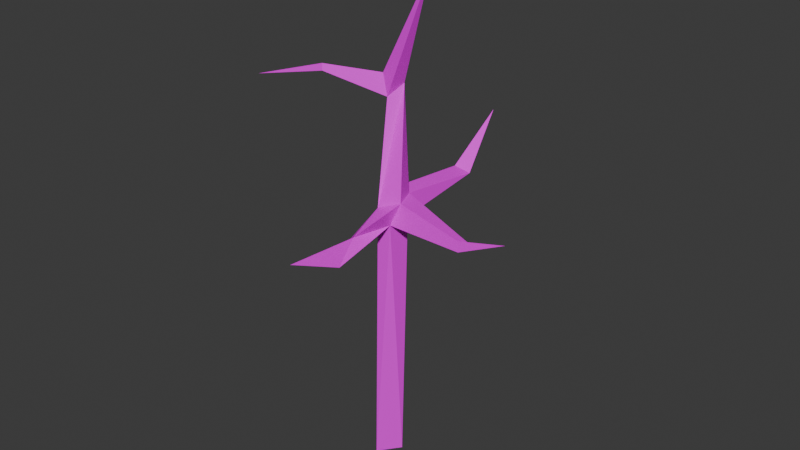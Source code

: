 # Source: WitheredTree.blend  (saved by Blender 4.1.24; exported with 4.5.12 LTS)
import bpy
from mathutils import Matrix  # noqa: F401  (used for matrix-valued properties, if any)

bpy.ops.wm.read_factory_settings(use_empty=True)
scene = bpy.context.scene
scene.name = 'Scene'

# ---- collections
col_collection = bpy.data.collections.new('Collection'); scene.collection.children.link(col_collection)

# ---- images (referenced by path relative to the original .blend; pixels are not part of the script)
import os
ASSET_DIR = os.environ.get("B2B_ASSET_DIR", "")  # directory of the original .blend (textures are referenced by path, not embedded)
HERE = os.path.dirname(os.path.abspath(__file__))  # packed textures are extracted next to this script under _unpacked/

def load_image(name, relpath, width, height, colorspace="sRGB"):
    """Load a texture the original file referenced (path relative to the .blend, or extracted next to this script)."""
    p = next((c for c in (os.path.join(HERE, relpath), os.path.join(ASSET_DIR, relpath)) if relpath and os.path.exists(c)), "")
    if p:
        img = bpy.data.images.load(p, check_existing=True)
        img.name = name
    else:  # same state as the original file: an image datablock whose file is absent (Cycles renders it pink)
        img = bpy.data.images.new(name, width, height)
        img.source = "FILE"
        img.filepath = "//" + (relpath or name)
    img.colorspace_settings.name = colorspace
    return img
img_bark_64px_seamless_png = load_image('bark_64px_seamless.png', 'bark_64px_seamless.png', 1024, 1024, 'sRGB')

# ---- materials (node trees are filled in below, after node groups)
mat_witheredtree = bpy.data.materials.new('witheredTree')
mat_witheredtree.use_transparent_shadow = False

# ---- material node trees
mat_witheredtree.use_nodes = True; mat_witheredtree.node_tree.nodes.clear()
_N = mat_witheredtree.node_tree.nodes; _L = mat_witheredtree.node_tree.links
n0 = _N.new('ShaderNodeBsdfPrincipled'); n0.name = 'Principled BSDF'; n0.location = (10, 300)
n1 = _N.new('ShaderNodeOutputMaterial'); n1.name = 'Material Output'; n1.location = (300, 300)
n2 = _N.new('ShaderNodeTexImage'); n2.name = 'Image Texture'; n2.location = (-280, 278)
n2.image = img_bark_64px_seamless_png
_L.new(n0.outputs[0], n1.inputs[0])
_L.new(n2.outputs[0], n0.inputs[0])
n1.is_active_output = True

# ---- world
world_world = bpy.data.worlds.new('World'); scene.world = world_world
world_world.use_nodes = True; world_world.node_tree.nodes.clear()
_N = world_world.node_tree.nodes; _L = world_world.node_tree.links
n0 = _N.new('ShaderNodeOutputWorld'); n0.name = 'World Output'; n0.location = (300, 300)
n1 = _N.new('ShaderNodeBackground'); n1.name = 'Background'; n1.location = (10, 300)
n1.inputs[0].default_value = (0.05088, 0.05088, 0.05088, 1.0)
_L.new(n1.outputs[0], n0.inputs[0])
n0.is_active_output = True
world_world.color = (0.05088, 0.05088, 0.05088)
world_world.use_sun_shadow = False
world_world.sun_shadow_jitter_overblur = 0.0

# ---- meshes
me_plane = bpy.data.meshes.new('Plane')
me_plane.from_pydata([(0.25, 0.25, -1.676e-08), (-0.25, 0.25, 1.676e-08), (0.8381, 0.3853, 11.71), (3.104, 0.006344, 6.598), (-0.1333, -0.25, 0.002982), (0.3988, 0.2501, 6.291), (-0.07564, 0.2348, 6.306), (0.008234, -0.2764, 6.575), (0.5603, -0.1776, 6.798), (-0.07497, 0.7052, 9.089), (-0.4902, 0.7614, 9.057), (-0.2473, 0.3513, 8.838), (-0.4121, 0.4141, 9.32), (-1.614, -0.151, 9.239), (-1.773, -0.04654, 9.331), (-1.617, -0.1516, 9.407), (-3.131, -0.5783, 8.953), (0.3167, -0.2378, 6.233), (2.189, 0.1178, 6.252), (2.04, -0.1256, 6.133), (2.028, -0.1262, 6.391), (0.3606, -1.889, 5.934), (0.1799, -1.262, 6.31), (0.01825, -1.778, 5.926), (0.2012, -3.111, 6.465), (0.3301, 0.3788, 6.785), (-0.1099, 0.142, 6.802), (0.02723, 2.479, 6.322), (0.349, 2.535, 6.502), (0.02992, 2.396, 6.646), (-0.1311, 4.083, 7.476)], [], [(0, 17, 4), (5, 0, 1, 6), (17, 7, 4), (8, 25, 9), (9, 11, 7), (9, 2, 11), (11, 2, 12), (10, 2, 9), (16, 15, 14), (16, 13, 15), (3, 19, 18), (3, 20, 19), (17, 8, 22), (23, 22, 7), (21, 22, 24), (28, 25, 5), (30, 29, 28), (30, 27, 29), (1, 0, 4), (7, 26, 6), (0, 5, 17), (6, 1, 4, 7), (9, 25, 26, 10), (8, 9, 7), (10, 26, 7, 11), (11, 13, 14, 10), (12, 2, 10), (10, 14, 15, 12), (12, 15, 13, 11), (5, 18, 19, 17), (16, 14, 13), (17, 19, 20, 8), (8, 20, 18, 25), (17, 21, 23, 7), (18, 5, 25), (3, 18, 20), (22, 8, 7), (5, 6, 27, 28), (21, 17, 22), (24, 22, 23), (24, 23, 21), (25, 28, 29, 26), (26, 29, 27, 6), (30, 28, 27)])
me_plane.polygons.foreach_set('use_smooth', [True] * 44)
_k = set([(0, 1), (0, 4), (0, 5), (0, 17), (1, 4), (1, 6), (2, 9), (2, 10), (2, 11), (2, 12), (3, 18), (3, 19), (3, 20), (4, 7), (4, 17), (5, 6), (5, 17), (5, 18), (5, 25), (5, 28), (6, 7), (6, 26), (6, 27), (7, 8), (7, 9), (7, 11), (7, 17), (7, 22), (7, 23), (7, 26), (8, 9), (8, 17), (8, 20), (8, 22), (8, 25), (9, 10), (9, 11), (9, 25), (10, 11), (10, 12), (10, 14), (10, 26), (11, 12), (11, 13), (12, 15), (13, 14), (13, 15), (13, 16), (14, 15), (14, 16), (15, 16), (17, 19), (17, 21), (17, 22), (18, 19), (18, 20), (18, 25), (19, 20), (21, 22), (21, 23), (21, 24), (22, 23), (22, 24), (23, 24), (25, 26), (25, 28), (26, 29), (27, 28), (27, 29), (27, 30), (28, 29), (28, 30), (29, 30)])
me_plane.attributes.new('sharp_edge', 'BOOLEAN', 'EDGE').data.foreach_set('value', [ (min(e.vertices), max(e.vertices)) in _k for e in me_plane.edges])
_uv = me_plane.uv_layers.new(name='UVMap')
_uv.uv.foreach_set('vector', [0.4277, -2.08, 0.2194, 0.5819, 0.2142, -2.079, 0.5006, 0.6064, 0.4371, -2.08, 0.2235, -2.08, 0.298, 0.6128, 0.4655, 0.5819, 0.3338, 0.7278, 0.2734, -2.079, 0.2451, 0.823, 0.4827, 0.8174, 0.6222, 1.802, 0.6222, 1.802, 0.471, 1.694, 0.2029, 0.7278, 0.6222, 1.802, 0.4855, 2.92, 0.471, 1.694, 0.2247, 1.694, 0.6882, 2.92, 0.1543, 1.9, 0.1209, 1.788, 0.6882, 2.92, 0.2983, 1.802, -1.007, 0.5094, -0.3605, 0.6917, -0.427, 0.7365, -1.007, 1.743, -0.359, 1.865, -0.3605, 1.937, 1.656, 0.7591, 1.201, 0.7027, 1.265, 0.8067, 1.656, 0.7378, 1.196, 0.649, 1.201, 0.5392, 0.2194, 0.5819, 0.2451, 0.823, -0.2182, 0.6147, 0.3381, -0.002829, 0.4071, 0.2173, 0.3338, 0.6384, -0.4856, 0.4541, -0.2182, 0.6147, -1.008, 0.6809, 1.404, 0.6966, 0.4827, 0.8174, 0.4278, 0.6064, 0.2743, 2.5, 0.3431, 1.78, 0.4794, 1.839, 2.065, 1.113, 1.38, 0.6197, 1.344, 0.7581, 0.2235, 0.8632, 0.4371, 0.8632, 0.2734, 0.6496, 0.2029, 0.7278, 0.3816, 0.8249, 0.4212, 0.6128, 0.4277, -2.08, 0.4278, 0.6064, 0.2194, 0.5819, 0.4212, 0.6128, 0.4277, -2.08, 0.2142, -2.079, 0.2029, 0.7278, 0.2983, 1.802, 0.4713, 0.8174, 0.2834, 0.8249, 0.1209, 1.788, 0.5696, 0.823, 0.2983, 1.802, 0.3338, 0.7278, 0.6461, 1.788, 0.3816, 0.8249, 0.2029, 0.7278, 0.471, 1.694, 0.2247, 0.9064, -0.359, 0.6919, -0.427, 0.7365, 0.1209, 1.082, 0.4978, 1.9, 0.4855, 2.92, 0.6461, 1.788, 0.1209, 1.082, -0.427, 0.7365, -0.3605, 0.6917, 0.1543, 0.9332, 0.1543, 1.9, -0.3605, 1.937, -0.359, 1.865, 0.2247, 1.694, 0.5006, 0.8632, 1.265, 0.8067, 1.201, 0.7027, 0.4655, 0.6549, -1.007, 0.5094, -0.427, 0.7365, -0.359, 0.6919, 0.4655, 0.5819, 1.201, 0.5392, 1.196, 0.649, 0.5696, 0.823, 0.5696, 0.6806, 1.196, 0.7025, 1.265, 0.8067, 0.4713, 0.9182, 0.4655, 0.6549, 0.4843, -0.05014, 0.3381, -0.002829, 0.3338, 0.6384, 1.265, 0.5899, 0.5006, 0.6064, 0.4713, 0.8174, 1.656, 0.7591, 1.265, 0.8067, 1.196, 0.7025, 0.4071, 0.2173, 0.5696, 0.6806, 0.3338, 0.6384, 0.5006, 0.8632, 0.298, 0.8567, 0.3419, 1.815, 0.4794, 1.839, -0.4856, 0.4541, 0.2194, 0.5819, -0.2182, 0.6147, -1.008, 0.6809, -0.2182, 0.6147, -0.4383, 0.4506, 0.4162, -0.5721, 0.3381, -0.002829, 0.4843, -0.05014, 0.4713, 0.9182, 0.4794, 1.839, 0.3431, 1.78, 0.2834, 0.8171, 0.3816, 0.8249, 1.344, 0.7581, 1.38, 0.6197, 0.4212, 0.6128, 0.2743, 2.5, 0.4794, 1.839, 0.3419, 1.815])
me_plane.materials.append(mat_witheredtree)
me_plane.update()
me_plane.normals_split_custom_set([tuple(v) for v in zip(*[iter([0.7922, -0.6077, -0.05603, 0.7922, -0.6077, -0.05603, 0.7922, -0.6077, -0.05603, -0.01569, 0.9999, 0.001603, -0.01569, 0.9999, 0.001603, -0.01569, 0.9999, 0.001603, -0.01569, 0.9999, 0.001603, 0.1171, -0.9931, -0.006508, 0.1171, -0.9931, -0.006508, 0.1171, -0.9931, -0.006508, 0.9178, 0.3822, 0.1072, 0.9178, 0.3822, 0.1072, 0.9178, 0.3822, 0.1072, 0.7922, -0.5591, 0.2445, 0.7922, -0.5591, 0.2445, 0.7922, -0.5591, 0.2445, 0.9167, -0.2023, -0.3444, 0.9167, -0.2023, -0.3444, 0.9167, -0.2023, -0.3444, -0.162, -0.9841, 0.07296, -0.162, -0.9841, 0.07296, -0.162, -0.9841, 0.07296, 0.1278, 0.9889, 0.07623, 0.1278, 0.9889, 0.07623, 0.1278, 0.9889, 0.07623, -0.3301, 0.1848, 0.9257, -0.3301, 0.1848, 0.9257, -0.3301, 0.1848, 0.9257, 0.2707, -0.9627, 0.00256, 0.2707, -0.9627, 0.00256, 0.2707, -0.9627, 0.00256, 0.3688, 0.2142, -0.9045, 0.3688, 0.2142, -0.9045, 0.3688, 0.2142, -0.9045, 0.1215, -0.9926, 0.003661, 0.1215, -0.9926, 0.003661, 0.1215, -0.9926, 0.003661, 0.9135, -0.1503, -0.3781, 0.9135, -0.1503, -0.3781, 0.9135, -0.1503, -0.3781, -0.6674, -0.2993, 0.6819, -0.6674, -0.2993, 0.6819, -0.6674, -0.2993, 0.6819, 0.9261, 0.04213, 0.375, 0.9261, 0.04213, 0.375, 0.9261, 0.04213, 0.375, 0.9908, 0.009049, 0.1353, 0.9908, 0.009049, 0.1353, 0.9908, 0.009049, 0.1353, 0.5054, -0.3416, 0.7924, 0.5054, -0.3416, 0.7924, 0.5054, -0.3416, 0.7924, -0.996, -0.08817, -0.01407, -0.996, -0.08817, -0.01407, -0.996, -0.08817, -0.01407, -7.73e-08, -0.005964, -1.0, -7.73e-08, -0.005964, -1.0, -7.73e-08, -0.005964, -1.0, -0.9706, -0.2157, -0.1072, -0.9706, -0.2157, -0.1072, -0.9706, -0.2157, -0.1072, 0.9863, -0.1632, -0.02332, 0.9863, -0.1632, -0.02332, 0.9863, -0.1632, -0.02332, -0.9818, -0.1884, 0.02348, -0.9818, -0.1884, 0.02348, -0.9818, -0.1884, 0.02348, -0.9818, -0.1884, 0.02348, -0.1971, 0.9526, -0.2316, -0.1971, 0.9526, -0.2316, -0.1971, 0.9526, -0.2316, -0.1971, 0.9526, -0.2316, 0.01957, -0.9311, 0.3642, 0.01957, -0.9311, 0.3642, 0.01957, -0.9311, 0.3642, -0.9208, -0.3893, -0.02216, -0.9208, -0.3893, -0.02216, -0.9208, -0.3893, -0.02216, -0.9208, -0.3893, -0.02216, -0.3576, 0.262, -0.8964, -0.3576, 0.262, -0.8964, -0.3576, 0.262, -0.8964, -0.3576, 0.262, -0.8964, -0.875, 0.1512, 0.46, -0.875, 0.1512, 0.46, -0.875, 0.1512, 0.46, -0.1732, 0.5319, 0.8289, -0.1732, 0.5319, 0.8289, -0.1732, 0.5319, 0.8289, -0.1732, 0.5319, 0.8289, 0.4071, -0.8932, 0.191, 0.4071, -0.8932, 0.191, 0.4071, -0.8932, 0.191, 0.4071, -0.8932, 0.191, -0.03683, 0.2449, -0.9689, -0.03683, 0.2449, -0.9689, -0.03683, 0.2449, -0.9689, -0.03683, 0.2449, -0.9689, -0.03269, 0.633, -0.7734, -0.03269, 0.633, -0.7734, -0.03269, 0.633, -0.7734, 0.05992, -0.9967, 0.05546, 0.05992, -0.9967, 0.05546, 0.05992, -0.9967, 0.05546, 0.05992, -0.9967, 0.05546, 0.2781, 0.2016, 0.9392, 0.2781, 0.2016, 0.9392, 0.2781, 0.2016, 0.9392, 0.2781, 0.2016, 0.9392, -0.4182, 0.2552, -0.8718, -0.4182, 0.2552, -0.8718, -0.4182, 0.2552, -0.8718, -0.4182, 0.2552, -0.8718, 0.06624, 0.9678, -0.2428, 0.06624, 0.9678, -0.2428, 0.06624, 0.9678, -0.2428, -0.2226, 0.5886, 0.7771, -0.2226, 0.5886, 0.7771, -0.2226, 0.5886, 0.7771, -0.3114, -0.2967, 0.9028, -0.3114, -0.2967, 0.9028, -0.3114, -0.2967, 0.9028, 0.1989, 0.04684, -0.9789, 0.1989, 0.04684, -0.9789, 0.1989, 0.04684, -0.9789, 0.1989, 0.04684, -0.9789, 0.8457, -0.07332, 0.5285, 0.8457, -0.07332, 0.5285, 0.8457, -0.07332, 0.5285, -0.9309, 0.0198, 0.3648, -0.9309, 0.0198, 0.3648, -0.9309, 0.0198, 0.3648, -0.1025, -0.3851, -0.9172, -0.1025, -0.3851, -0.9172, -0.1025, -0.3851, -0.9172, 0.1633, 0.09198, 0.9823, 0.1633, 0.09198, 0.9823, 0.1633, 0.09198, 0.9823, 0.1633, 0.09198, 0.9823, -0.9982, 0.05301, -0.02706, -0.9982, 0.05301, -0.02706, -0.9982, 0.05301, -0.02706, -0.9982, 0.05301, -0.02706, 0.3214, 0.5736, -0.7535, 0.3214, 0.5736, -0.7535, 0.3214, 0.5736, -0.7535])] * 3)])

# ---- objects
ob_plane = bpy.data.objects.new('Plane', me_plane)

# ---- transforms, parenting, visibility, modifiers, constraints
ob_plane.location = (0.0, 0.0, 0.0)
ob_plane.rotation_euler = (-1.629e-07, 0.0, 0.0)
ob_plane.color = (0.8, 0.8, 0.8, 1.0)

# ---- collection membership
col_collection.objects.link(ob_plane)

# ---- scene / render settings (as saved in the file)
scene.frame_start = 1; scene.frame_end = 250; scene.frame_set(1)
scene.render.engine = 'BLENDER_EEVEE_NEXT'
scene.cycles.sampling_pattern = 'TABULATED_SOBOL'
scene.eevee.ray_tracing_options.trace_max_roughness = 0.0
bpy.context.view_layer.update()

# ---- added for rendering (the .blend has no active camera and no usable light): camera, sun
cam_auto = bpy.data.cameras.new('AutoCamera')
cam_auto.lens = 50.0
cam_auto.sensor_width = 36.0
cam_auto.clip_end = 1000.0
ob_auto_camera = bpy.data.objects.new('AutoCamera', cam_auto)
scene.collection.objects.link(ob_auto_camera)
ob_auto_camera.location = (13.9474, -16.2668, 17.0224)
ob_auto_camera.rotation_euler = (1.09748, -7.21219e-08, 0.694738)
scene.camera = ob_auto_camera
light_auto_sun = bpy.data.lights.new('AutoSun', 'SUN')
light_auto_sun.energy = 3.0
light_auto_sun.angle = 0.0523599
ob_auto_sun = bpy.data.objects.new('AutoSun', light_auto_sun)
scene.collection.objects.link(ob_auto_sun)
ob_auto_sun.rotation_euler = (0.872665, 0.174533, 0.523599)
bpy.context.view_layer.update()
